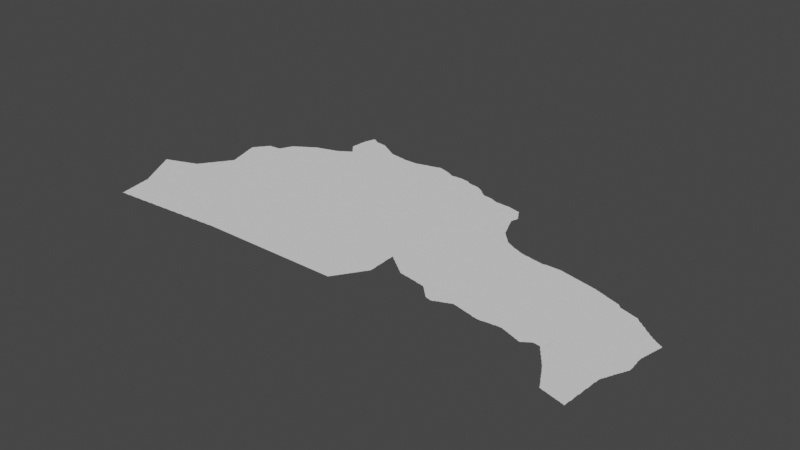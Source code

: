 # Source: tripoli.blend  (saved by Blender 3.3.6; exported with 4.5.12 LTS)
import bpy
from mathutils import Matrix  # noqa: F401  (used for matrix-valued properties, if any)

bpy.ops.wm.read_factory_settings(use_empty=True)
scene = bpy.context.scene
scene.name = 'Scene'

# ---- collections
col_collection = bpy.data.collections.new('Collection'); scene.collection.children.link(col_collection)

# ---- node groups
ng_auto_smooth = bpy.data.node_groups.new('Auto Smooth', 'GeometryNodeTree')
_s = ng_auto_smooth.interface.new_socket(name='Geometry', in_out='OUTPUT', socket_type='NodeSocketGeometry')
_s = ng_auto_smooth.interface.new_socket(name='Geometry', in_out='INPUT', socket_type='NodeSocketGeometry')
_s = ng_auto_smooth.interface.new_socket(name='Angle', in_out='INPUT', socket_type='NodeSocketFloat')
_s.subtype = 'ANGLE'
_s.min_value = 0.0
_s.max_value = 3.142
ng_auto_smooth.is_modifier = True
_N = ng_auto_smooth.nodes; _L = ng_auto_smooth.links
n0 = _N.new('NodeGroupOutput'); n0.name = 'Group Output'; n0.location = (480, -100)
n1 = _N.new('NodeGroupInput'); n1.name = 'Group Input'; n1.location = (-420, -300)
n2 = _N.new('NodeGroupInput'); n2.name = 'Group Input.001'; n2.location = (-60, -100)
n3 = _N.new('GeometryNodeSetShadeSmooth'); n3.name = 'Set Shade Smooth'; n3.location = (120, -100)
n3.domain = 'EDGE'
n4 = _N.new('GeometryNodeSetShadeSmooth'); n4.name = 'Set Shade Smooth.001'; n4.location = (300, -100)
n5 = _N.new('GeometryNodeInputMeshEdgeAngle'); n5.name = 'Edge Angle'; n5.location = (-420, -220)
n6 = _N.new('GeometryNodeInputEdgeSmooth'); n6.name = 'Is Edge Smooth'; n6.location = (-60, -160)
n7 = _N.new('GeometryNodeInputShadeSmooth'); n7.name = 'Is Face Smooth'; n7.location = (-240, -340)
n8 = _N.new('FunctionNodeBooleanMath'); n8.name = 'Boolean Math'; n8.location = (-60, -220)
n9 = _N.new('FunctionNodeCompare'); n9.name = 'Compare'; n9.location = (-240, -180)
n9.operation = 'LESS_EQUAL'
_L.new(n5.outputs[0], n9.inputs[0])
_L.new(n4.outputs[0], n0.inputs[0])
_L.new(n1.outputs[1], n9.inputs[1])
_L.new(n9.outputs[0], n8.inputs[0])
_L.new(n7.outputs[0], n8.inputs[1])
_L.new(n2.outputs[0], n3.inputs[0])
_L.new(n6.outputs[0], n3.inputs[1])
_L.new(n3.outputs[0], n4.inputs[0])
_L.new(n8.outputs[0], n3.inputs[2])
n0.is_active_output = True

# ---- world
world_world = bpy.data.worlds.new('World'); scene.world = world_world
world_world.use_nodes = True; world_world.node_tree.nodes.clear()
_N = world_world.node_tree.nodes; _L = world_world.node_tree.links
n0 = _N.new('ShaderNodeOutputWorld'); n0.name = 'World Output'; n0.location = (300, 300)
n1 = _N.new('ShaderNodeBackground'); n1.name = 'Background'; n1.location = (10, 300)
n1.inputs[0].default_value = (0.05088, 0.05088, 0.05088, 1.0)
_L.new(n1.outputs[0], n0.inputs[0])
n0.is_active_output = True
world_world.color = (0.05088, 0.05088, 0.05088)
world_world.use_sun_shadow = False
world_world.sun_shadow_jitter_overblur = 0.0

# ---- meshes
me_mesh = bpy.data.meshes.new('Mesh')
me_mesh.from_pydata([(9.436, 30.07, -7.068e-08), (9.457, 30.03, -6.638e-08), (9.452, 30.05, -8.591e-08), (9.45, 30.07, -9.854e-08), (9.478, 30.0, -8.038e-08), (9.473, 30.01, -8.472e-08), (9.47, 30.03, -9.848e-08), (9.499, 29.96, -7.658e-08), (9.494, 29.97, -8.238e-08), (9.49, 29.99, -9.597e-08), (10.12, 29.96, -9.823e-08), (9.519, 29.92, -4.217e-08), (9.515, 29.93, -8.496e-08), (9.51, 29.95, -9.786e-08), (9.54, 29.88, -3.329e-08), (9.536, 29.89, -7.581e-08), (9.531, 29.91, -9.017e-08), (9.557, 29.85, -7.058e-08), (9.551, 29.87, -9.232e-08), (9.577, 29.81, -6.516e-08), (9.572, 29.83, -8.684e-08), (9.57, 29.85, -9.712e-08), (9.598, 29.78, -5.771e-08), (9.593, 29.79, -8.533e-08), (9.59, 29.81, -9.642e-08), (9.399, 30.14, -4.412e-08), (9.394, 30.15, -8.147e-08), (9.392, 30.17, -7.824e-08), (9.42, 30.1, -4.162e-08), (9.416, 30.11, -7.753e-08), (9.411, 30.13, -9.223e-08), (9.411, 30.17, -9.122e-08), (9.431, 30.09, -9.145e-08), (9.42, 30.18, -5.947e-08), (9.433, 30.18, -6.992e-08), (9.451, 30.19, -8.664e-08), (9.47, 30.19, -9.51e-08), (9.476, 30.2, -4.528e-08), (9.492, 30.2, -7.88e-08), (9.511, 30.21, -9.229e-08), (9.53, 30.21, -9.435e-08), (9.534, 30.22, -6.084e-08), (9.551, 30.23, -8.362e-08), (9.571, 30.23, -9.122e-08), (9.58, 30.24, -3.329e-08), (9.593, 30.24, -7.646e-08), (9.86, 29.02, -4.578e-08), (9.856, 29.05, -9.011e-08), (9.854, 29.07, -9.636e-08), (9.852, 29.09, -8.983e-08), (9.851, 29.11, -9.241e-08), (9.879, 28.91, -7.65e-08), (9.875, 28.95, -9.101e-08), (9.871, 28.99, -9.073e-08), (9.87, 29.01, -9.614e-08), (9.893, 28.84, -4.162e-08), (9.897, 28.84, -4.162e-08), (9.893, 28.84, -7.491e-08), (9.893, 28.85, -8.99e-08), (9.897, 28.84, -9.179e-08), (9.89, 28.85, -4.162e-08), (9.89, 28.85, -7.054e-08), (9.892, 28.87, -9.605e-08), (9.891, 28.89, -9.241e-08), (9.89, 28.91, -9.926e-08), (9.91, 28.85, -9.364e-08), (9.799, 29.35, -5.261e-08), (9.796, 29.38, -7.996e-08), (9.793, 29.41, -8.952e-08), (9.791, 29.43, -9.357e-08), (9.82, 29.24, -4.578e-08), (9.816, 29.27, -7.39e-08), (9.814, 29.29, -9.539e-08), (9.812, 29.31, -8.983e-08), (9.811, 29.33, -9.241e-08), (9.81, 29.35, -9.926e-08), (9.839, 29.13, -7.013e-08), (9.831, 29.21, -9.073e-08), (9.83, 29.23, -9.614e-08), (9.85, 29.13, -9.926e-08), (9.835, 29.17, -8.75e-08), (9.619, 29.74, -5.527e-08), (9.614, 29.75, -8.15e-08), (9.64, 29.7, -4.162e-08), (9.635, 29.71, -7.542e-08), (9.631, 29.73, -9.317e-08), (9.66, 29.66, -3.329e-08), (9.656, 29.67, -7.38e-08), (9.651, 29.69, -9.775e-08), (9.677, 29.63, -7.01e-08), (9.672, 29.65, -8.906e-08), (9.698, 29.59, -6.409e-08), (9.693, 29.61, -8.536e-08), (9.69, 29.63, -9.917e-08), (9.718, 29.56, -5.868e-08), (9.714, 29.57, -8.424e-08), (9.71, 29.59, -9.664e-08), (9.739, 29.52, -4.412e-08), (9.734, 29.53, -8.147e-08), (9.73, 29.55, -9.419e-08), (9.76, 29.48, -4.162e-08), (9.756, 29.49, -7.753e-08), (9.751, 29.51, -9.223e-08), (9.776, 29.45, -7.068e-08), (9.771, 29.47, -9.062e-08), (9.84, 29.57, -9.988e-08), (9.79, 29.45, -9.798e-08), (9.61, 29.77, -9.492e-08), (9.611, 30.25, -9.056e-08), (9.63, 30.25, -9.815e-08), (9.636, 30.26, -4.528e-08), (9.652, 30.26, -7.88e-08), (9.671, 30.27, -8.872e-08), (9.69, 30.27, -9.435e-08), (9.694, 30.28, -6.084e-08), (9.711, 30.29, -8.362e-08), (9.731, 30.29, -9.208e-08), (9.74, 30.3, -3.329e-08), (9.753, 30.3, -9.407e-08), (9.771, 30.31, -9.074e-08), (9.79, 30.31, -9.864e-08), (9.796, 30.32, -4.528e-08), (9.811, 30.32, -7.955e-08), (9.831, 30.33, -9.66e-08), (9.85, 30.33, -9.848e-08), (9.853, 30.34, -5.993e-08), (9.871, 30.35, -8.967e-08), (9.891, 30.35, -9.136e-08), (9.9, 30.36, -3.329e-08), (9.912, 30.36, -7.729e-08), (9.93, 28.85, -9.944e-08), (9.95, 28.85, -9.731e-08), (9.97, 28.85, -9.174e-08), (9.99, 28.85, -9.156e-08), (10.01, 28.85, -9.156e-08), (10.03, 28.85, -8.876e-08), (10.05, 28.85, -8.99e-08), (10.07, 28.86, -8.606e-08), (10.09, 28.86, -8.74e-08), (10.11, 28.86, -8.164e-08), (10.13, 28.86, -8.324e-08), (10.15, 28.86, -7.305e-08), (10.17, 28.86, -7.491e-08), (10.19, 28.86, -6.851e-08), (10.21, 28.86, -4.994e-08), (10.22, 28.86, -4.162e-08), (10.23, 28.87, -9.458e-08), (9.931, 30.37, -9.09e-08), (9.95, 30.37, -9.732e-08), (9.954, 30.39, -8.192e-08), (9.959, 30.4, -4.217e-08), (9.972, 30.41, -8.92e-08), (9.977, 30.42, -6.354e-08), (9.99, 30.43, -9.5e-08), (9.995, 30.45, -7.491e-08), (10.01, 30.45, -9.788e-08), (10.01, 30.47, -8.505e-08), (10.02, 30.48, -5.327e-08), (10.03, 30.49, -9.196e-08), (10.04, 30.51, -6.973e-08), (10.05, 30.51, -9.681e-08), (10.06, 30.54, -4.162e-08), (10.05, 30.53, -8.188e-08), (10.07, 30.55, -8.791e-08), (10.08, 30.56, -6.193e-08), (10.09, 30.57, -9.81e-08), (10.1, 30.59, -7.299e-08), (10.11, 30.59, -9.98e-08), (10.11, 30.61, -8.309e-08), (10.12, 30.62, -8.936e-08), (10.13, 30.63, -8.733e-08), (10.14, 30.65, -6.95e-08), (10.15, 30.65, -9.677e-08), (10.15, 30.67, -7.814e-08), (10.16, 30.68, -6.121e-08), (10.17, 30.69, -8.67e-08), (10.18, 30.7, -7.594e-08), (10.19, 30.71, -9.317e-08), (10.2, 30.73, -7.412e-08), (10.21, 30.73, -9.574e-08), (10.21, 30.75, -8.229e-08), (10.22, 30.76, -4.412e-08), (10.23, 30.77, -8.798e-08), (10.24, 30.79, -6.516e-08), (10.18, 31.35, -6.207e-08), (10.2, 31.28, -4.578e-08), (10.2, 31.29, -7.401e-08), (10.19, 31.31, -8.738e-08), (10.19, 31.33, -9.701e-08), (10.19, 31.35, -9.823e-08), (10.22, 31.21, -6.144e-08), (10.22, 31.23, -8.091e-08), (10.21, 31.25, -9.277e-08), (10.21, 31.27, -9.518e-08), (10.24, 31.14, -4.162e-08), (10.24, 31.16, -8.227e-08), (10.23, 31.19, -9.907e-08), (10.23, 31.21, -9.762e-08), (10.16, 31.42, -4.606e-08), (10.16, 31.43, -9.359e-08), (10.15, 31.47, -9.148e-08), (10.15, 31.49, -8.346e-08), (10.16, 31.5, -4.217e-08), (10.17, 31.37, -8.435e-08), (10.17, 31.39, -8.983e-08), (10.17, 31.41, -9.562e-08), (10.17, 31.51, -9.246e-08), (10.18, 31.52, -6.126e-08), (10.2, 31.55, -7.166e-08), (10.19, 31.53, -9.859e-08), (10.21, 31.55, -9.496e-08), (10.21, 31.57, -7.749e-08), (10.22, 31.58, -6.051e-08), (10.23, 31.59, -8.437e-08), (10.24, 31.6, -5.527e-08), (10.25, 28.87, -9.364e-08), (10.27, 28.87, -9.202e-08), (10.29, 28.87, -9.275e-08), (10.31, 28.87, -9.7e-08), (10.33, 28.87, -9.288e-08), (10.38, 28.87, -9.138e-08), (10.42, 28.88, -8.572e-08), (10.45, 28.88, -8.506e-08), (10.55, 28.89, -9.951e-08), (10.51, 28.88, -7.191e-08), (10.53, 28.88, -4.994e-08), (10.54, 28.88, -4.578e-08), (10.57, 28.89, -9.43e-08), (10.65, 28.89, -9.351e-08), (10.67, 28.89, -9.309e-08), (10.69, 28.89, -9.793e-08), (10.71, 28.89, -9.155e-08), (10.73, 28.9, -9.78e-08), (10.75, 28.9, -8.416e-08), (10.77, 28.9, -8.774e-08), (10.79, 28.9, -7.816e-08), (10.81, 28.9, -7.491e-08), (10.83, 28.9, -6.73e-08), (10.85, 28.9, -8.893e-08), (10.87, 28.9, -4.717e-08), (10.87, 28.91, -9.771e-08), (10.91, 28.91, -9.3e-08), (10.93, 28.91, -9.275e-08), (10.95, 28.91, -9.144e-08), (10.97, 28.91, -9.702e-08), (10.99, 28.91, -9.318e-08), (11.01, 28.91, -8.99e-08), (11.03, 28.91, -9.18e-08), (11.05, 28.92, -9.814e-08), (11.07, 28.92, -8.949e-08), (11.09, 28.92, -8.324e-08), (11.11, 28.92, -8.005e-08), (11.13, 28.92, -9.176e-08), (11.15, 28.92, -6.948e-08), (11.17, 28.92, -6.261e-08), (11.19, 28.92, -4.786e-08), (11.19, 28.93, -9.783e-08), (11.23, 28.93, -9.276e-08), (11.25, 28.93, -9.275e-08), (11.27, 28.93, -9.174e-08), (11.29, 28.93, -9.156e-08), (11.31, 28.93, -9.038e-08), (11.33, 28.93, -8.99e-08), (11.35, 28.93, -9.336e-08), (11.37, 28.94, -8.606e-08), (11.39, 28.94, -9.02e-08), (11.41, 28.94, -8.87e-08), (11.43, 28.94, -8.324e-08), (11.45, 28.94, -8.248e-08), (11.47, 28.94, -7.491e-08), (11.49, 28.94, -6.646e-08), (11.52, 28.94, -4.46e-08), (11.53, 28.95, -9.627e-08), (11.55, 28.95, -9.364e-08), (11.57, 28.95, -9.739e-08), (11.59, 28.95, -9.275e-08), (11.61, 28.95, -9.076e-08), (11.63, 28.95, -9.374e-08), (11.65, 28.95, -9.282e-08), (11.67, 28.95, -9.514e-08), (11.72, 28.96, -8.572e-08), (11.76, 28.96, -9.137e-08), (11.79, 28.96, -6.717e-08), (11.83, 28.96, -4.994e-08), (11.84, 28.96, -6.138e-08), (11.85, 28.97, -9.773e-08), (11.87, 28.97, -9.814e-08), (11.95, 28.97, -9.186e-08), (13.89, 29.35, -9.988e-08), (13.23, 28.97, -9.305e-08), (13.25, 28.97, -9.032e-08), (13.87, 30.46, -8.603e-08), (14.31, 28.97, -9.004e-08), (14.33, 28.97, -8.138e-08), (14.33, 28.99, -9.926e-08), (14.37, 29.05, -9.884e-08), (14.34, 28.99, -7.311e-08), (14.35, 29.01, -9.306e-08), (14.36, 29.02, -5.28e-08), (14.37, 29.03, -8.472e-08), (14.41, 29.11, -1.002e-07), (14.38, 29.05, -7.311e-08), (14.39, 29.07, -9.306e-08), (14.4, 29.08, -5.28e-08), (14.41, 29.09, -8.472e-08), (14.42, 29.11, -8.466e-08), (14.43, 29.13, -9.306e-08), (14.45, 29.17, -9.527e-08), (14.44, 29.14, -5.28e-08), (14.45, 29.15, -8.472e-08), (14.49, 29.21, -9.446e-08), (14.46, 29.17, -7.166e-08), (14.47, 29.19, -9.21e-08), (14.49, 29.23, -9.743e-08), (14.48, 29.2, -5.527e-08), (14.51, 29.25, -9.173e-08), (14.5, 29.23, -7.166e-08), (14.53, 29.29, -9.743e-08), (14.52, 29.26, -7.29e-08), (14.53, 29.27, -8.269e-08), (14.54, 29.29, -7.166e-08), (14.55, 29.31, -9.21e-08), (14.56, 29.32, -5.527e-08), (14.57, 29.33, -8.269e-08), (14.57, 29.35, -9.848e-08), (14.58, 29.35, -6.869e-08), (14.59, 29.37, -9.182e-08), (14.6, 29.38, -6.735e-08), (14.61, 29.39, -8.282e-08), (14.61, 29.41, -9.76e-08), (14.62, 29.41, -6.869e-08), (14.63, 29.43, -9.182e-08), (14.64, 29.44, -4.412e-08), (14.65, 29.47, -9.684e-08), (14.67, 29.49, -9.528e-08), (14.65, 29.81, -9.698e-08), (14.65, 29.45, -8.282e-08), (14.67, 29.57, -9.325e-08), (14.67, 29.59, -9.309e-08), (14.66, 29.67, -9.034e-08), (14.66, 29.47, -6.869e-08), (14.67, 29.51, -9.058e-08), (14.67, 29.55, -9.284e-08), (14.66, 29.63, -8.634e-08), (14.66, 29.65, -8.563e-08), (14.66, 29.71, -8.076e-08), (14.66, 29.73, -7.491e-08), (14.66, 29.75, -7.321e-08), (14.65, 29.93, -9.884e-08), (14.65, 29.89, -9.749e-08), (14.65, 29.95, -9.638e-08), (14.66, 29.79, -6.7e-08), (14.65, 29.86, -9.299e-08), (14.65, 29.91, -9.275e-08), (14.65, 29.97, -9.038e-08), (14.65, 29.99, -9.328e-08), (14.66, 29.81, -4.786e-08), (14.67, 29.98, -7.299e-08), (14.67, 29.99, -9.987e-08), (14.7, 29.96, -8.131e-08), (14.69, 29.97, -9.853e-08), (14.72, 29.94, -4.217e-08), (14.71, 29.95, -8.959e-08), (14.96, 29.76, -4.162e-08), (14.97, 29.75, -8.043e-08), (14.99, 29.74, -7.295e-08), (14.99, 29.75, -9.76e-08), (15.02, 29.72, -5.868e-08), (15.01, 29.73, -9.329e-08), (15.03, 29.71, -8.935e-08), (14.73, 29.93, -8.229e-08), (14.75, 29.92, -7.192e-08), (14.75, 29.93, -9.782e-08), (14.78, 29.9, -7.977e-08), (14.77, 29.91, -9.583e-08), (14.8, 29.88, -4.217e-08), (14.79, 29.89, -9.097e-08), (14.81, 29.87, -8.141e-08), (14.83, 29.86, -7.283e-08), (14.83, 29.87, -9.814e-08), (14.86, 29.84, -6.023e-08), (14.85, 29.85, -9.437e-08), (14.88, 29.82, -6.974e-08), (14.87, 29.83, -8.92e-08), (14.89, 29.81, -8.043e-08), (14.91, 29.8, -7.295e-08), (14.91, 29.81, -9.864e-08), (14.94, 29.78, -6.326e-08), (14.93, 29.79, -9.67e-08), (14.95, 29.77, -8.167e-08), (15.41, 30.32, -9.949e-08), (15.05, 29.7, -7.14e-08), (15.1, 29.69, -9.528e-08), (15.14, 29.68, -3.329e-08), (15.13, 29.69, -9.269e-08), (15.15, 29.68, -7.216e-08), (15.18, 29.68, -8.793e-08), (15.23, 29.67, -9.192e-08), (15.26, 29.66, -6.913e-08), (15.25, 29.67, -9.614e-08), (15.29, 29.66, -7.884e-08), (15.35, 29.65, -9.42e-08), (15.37, 29.64, -7.364e-08), (15.37, 29.65, -9.961e-08), (15.44, 29.63, -9.186e-08), (15.48, 29.62, -6.392e-08), (15.47, 29.63, -9.369e-08), (15.51, 29.62, -9.398e-08), (15.54, 29.6, -4.217e-08), (15.53, 29.61, -9.688e-08), (15.56, 29.58, -4.217e-08), (15.55, 29.59, -8.602e-08), (15.58, 29.56, -5.327e-08), (15.57, 29.57, -8.835e-08), (15.6, 29.54, -5.327e-08), (15.59, 29.55, -8.99e-08), (15.62, 29.52, -8.096e-08), (15.61, 29.53, -8.928e-08), (15.64, 29.5, -6.126e-08), (15.63, 29.51, -9.185e-08), (15.66, 29.48, -6.126e-08), (15.65, 29.49, -9.201e-08), (15.68, 29.46, -6.703e-08), (15.67, 29.47, -9.651e-08), (15.7, 29.44, -6.703e-08), (15.72, 29.42, -6.597e-08), (15.71, 29.43, -9.205e-08), (15.73, 29.41, -9.119e-08), (15.75, 29.4, -5.76e-08), (15.75, 29.41, -9.983e-08), (15.78, 29.4, -9.442e-08), (15.81, 29.39, -9.089e-08), (15.83, 29.38, -4.62e-08), (15.83, 29.39, -9.77e-08), (15.84, 29.38, -4.439e-08), (15.85, 29.39, -9.319e-08), (15.87, 29.39, -8.407e-08), (15.88, 29.4, -9.474e-08), (15.89, 29.41, -9.603e-08), (15.91, 29.41, -8.751e-08), (15.93, 29.42, -6.904e-08), (15.93, 29.43, -9.926e-08), (15.95, 29.43, -8.953e-08), (15.97, 29.44, -7.955e-08), (15.98, 29.44, -8.886e-08), (15.69, 29.45, -9.399e-08), (15.99, 29.45, -9.914e-08), (16.01, 29.45, -8.45e-08), (16.03, 29.46, -7.695e-08), (16.03, 29.47, -9.493e-08), (16.05, 29.47, -8.777e-08), (16.07, 29.48, -7.142e-08), (16.08, 29.48, -5.992e-08), (16.09, 29.49, -8.99e-08), (16.11, 29.5, -8.025e-08), (16.12, 29.5, -7.172e-08), (16.14, 29.5, -4.162e-08), (16.12, 29.51, -9.728e-08), (16.14, 29.51, -9.216e-08), (16.15, 29.5, -7.852e-08), (16.21, 29.49, -9.966e-08), (16.23, 29.48, -5.69e-08), (16.23, 29.49, -9.926e-08), (16.25, 29.48, -8.772e-08), (16.29, 29.47, -9.364e-08), (16.31, 29.46, -4.661e-08), (16.31, 29.47, -9.053e-08), (16.4, 29.44, -6.011e-08), (16.43, 29.44, -8.849e-08), (16.47, 29.43, -9.421e-08), (16.49, 29.42, -5.76e-08), (16.49, 29.43, -9.779e-08), (16.52, 29.41, -9.066e-08), (16.55, 29.41, -9.128e-08), (16.58, 29.4, -4.578e-08), (16.57, 29.41, -9.978e-08), (16.59, 29.4, -8.106e-08), (16.61, 29.4, -8.279e-08), (16.63, 29.4, -9.595e-08), (16.33, 29.46, -8.412e-08), (16.37, 29.45, -9.3e-08), (16.39, 29.45, -9.349e-08), (16.67, 29.4, -7.832e-08), (16.68, 29.4, -4.162e-08), (16.69, 29.41, -9.58e-08), (16.72, 29.41, -9.158e-08), (16.79, 29.42, -8.935e-08), (16.83, 29.42, -7.482e-08), (16.85, 29.42, -6.37e-08), (16.86, 29.42, -4.439e-08), (16.87, 29.43, -9.624e-08), (16.89, 29.43, -9.337e-08), (16.95, 29.43, -9.33e-08), (16.97, 29.43, -8.942e-08), (17.0, 29.42, -6.388e-08), (16.99, 29.43, -9.043e-08), (17.03, 29.41, -8.894e-08), (17.05, 29.41, -9.716e-08), (17.05, 29.4, -5.845e-08), (17.07, 29.4, -8.152e-08), (17.09, 29.39, -9.255e-08), (17.11, 29.38, -5.845e-08), (17.11, 29.39, -9.974e-08), (17.13, 29.38, -8.209e-08), (17.15, 29.37, -9.489e-08), (17.17, 29.36, -8.318e-08), (17.17, 29.37, -9.848e-08), (17.21, 29.35, -8.953e-08), (17.23, 29.34, -8.787e-08), (17.23, 29.35, -9.753e-08), (17.25, 29.33, -8.407e-08), (17.27, 29.33, -9.089e-08), (16.99, 31.15, -1.002e-07), (17.29, 29.32, -6.459e-08), (17.29, 29.33, -9.926e-08), (17.31, 29.31, -8.875e-08), (17.33, 29.31, -9.089e-08), (17.35, 29.31, -9.008e-08), (17.36, 29.32, -5.28e-08), (17.37, 29.33, -9.306e-08), (17.39, 29.34, -7.311e-08), (17.39, 29.35, -9.926e-08), (17.41, 29.35, -8.505e-08), (17.42, 29.36, -5.868e-08), (17.43, 29.37, -9.41e-08), (17.45, 29.38, -7.399e-08), (17.45, 29.39, -9.926e-08), (17.47, 29.39, -8.566e-08), (17.5, 29.4, -4.757e-08), (17.48, 29.4, -6.511e-08), (17.49, 29.4, -8.539e-08), (17.5, 29.4, -9.938e-08), (17.53, 29.4, -9.16e-08), (17.57, 29.39, -9.185e-08), (17.6, 29.38, -5.527e-08), (17.59, 29.39, -9.189e-08), (17.8, 29.11, -7.299e-08), (17.82, 29.08, -4.412e-08), (17.81, 29.09, -7.805e-08), (17.81, 29.11, -9.946e-08), (17.84, 29.06, -6.633e-08), (17.83, 29.07, -9.151e-08), (17.85, 29.03, -7.658e-08), (17.85, 29.05, -9.253e-08), (17.88, 28.99, -6.409e-08), (17.87, 29.01, -8.566e-08), (17.87, 29.03, -9.926e-08), (17.9, 28.96, -5.438e-08), (17.89, 28.97, -9.648e-08), (17.89, 28.99, -9.677e-08), (17.92, 28.92, -4.162e-08), (17.92, 28.93, -7.537e-08), (17.91, 28.95, -9.404e-08), (17.62, 29.35, -6.748e-08), (17.61, 29.37, -8.807e-08), (17.63, 29.33, -7.679e-08), (17.63, 29.35, -9.566e-08), (17.66, 29.3, -5.28e-08), (17.65, 29.31, -8.557e-08), (17.68, 29.27, -6.973e-08), (17.67, 29.29, -9.294e-08), (17.7, 29.24, -6.629e-08), (17.69, 29.25, -8.652e-08), (17.69, 29.27, -9.813e-08), (17.72, 29.22, -7.893e-08), (17.71, 29.23, -8.67e-08), (17.74, 29.19, -7.295e-08), (17.73, 29.21, -9.066e-08), (17.76, 29.16, -4.217e-08), (17.75, 29.17, -8.238e-08), (17.75, 29.19, -9.983e-08), (17.78, 29.14, -6.023e-08), (17.77, 29.15, -8.564e-08), (17.79, 29.13, -9.5e-08), (18.0, 28.78, -4.162e-08), (17.99, 28.79, -7.855e-08), (18.02, 28.75, -7.311e-08), (18.01, 28.77, -9.11e-08), (18.04, 28.71, -6.748e-08), (18.03, 28.73, -8.761e-08), (18.03, 28.75, -9.766e-08), (18.06, 28.68, -5.771e-08), (18.05, 28.69, -8.301e-08), (18.05, 28.71, -9.842e-08), (18.08, 28.64, -4.412e-08), (18.07, 28.65, -8.147e-08), (18.07, 28.67, -9.538e-08), (18.09, 28.63, -9.231e-08), (18.12, 28.62, -4.578e-08), (18.11, 28.63, -9.456e-08), (18.41, 28.76, -9.988e-08), (18.13, 28.62, -8.358e-08), (18.17, 28.61, -9.565e-08), (18.2, 28.6, -4.606e-08), (18.19, 28.61, -9.59e-08), (18.21, 28.6, -7.884e-08), (17.94, 28.89, -7.068e-08), (17.93, 28.91, -8.881e-08), (17.96, 28.85, -6.249e-08), (17.95, 28.87, -8.485e-08), (17.95, 28.89, -9.926e-08), (17.98, 28.82, -5.28e-08), (17.97, 28.83, -8.149e-08), (17.97, 28.85, -9.529e-08), (18.01, 28.99, -9.988e-08), (17.99, 28.81, -9.245e-08), (18.14, 30.55, -7.491e-08), (18.25, 28.59, -9.373e-08), (18.27, 28.58, -5.327e-08), (18.27, 28.59, -9.938e-08), (18.29, 28.58, -9.048e-08), (18.33, 28.57, -9.9e-08), (18.35, 28.56, -5.76e-08), (18.35, 28.57, -9.328e-08), (18.37, 28.56, -8.938e-08), (18.41, 28.55, -9.104e-08), (18.43, 28.54, -6.144e-08), (18.43, 28.55, -9.848e-08), (18.45, 28.54, -8.822e-08), (18.51, 28.81, -9.796e-08), (18.49, 28.53, -9.134e-08), (18.5, 28.55, -8.548e-08), (18.51, 28.65, -9.209e-08), (18.51, 28.69, -9.599e-08), (18.5, 28.52, -3.329e-08), (18.5, 28.52, -5.993e-08), (18.5, 28.52, -6.744e-08), (18.5, 28.53, -7.991e-08), (18.5, 28.57, -8.324e-08), (18.5, 28.59, -8.324e-08), (18.5, 28.61, -8.563e-08), (18.5, 28.63, -8.74e-08), (18.51, 28.67, -8.99e-08), (18.51, 28.77, -9.223e-08), (18.51, 28.79, -9.364e-08), (18.52, 28.89, -9.57e-08), (18.53, 29.06, -9.773e-08), (18.52, 28.93, -9.441e-08), (18.52, 28.87, -8.206e-08), (18.52, 28.82, -4.497e-08), (18.52, 28.85, -4.92e-08), (18.52, 28.91, -8.088e-08), (18.52, 28.95, -8.468e-08), (18.52, 28.97, -8.74e-08), (18.53, 28.99, -8.837e-08), (18.53, 29.09, -9.275e-08), (18.53, 29.11, -9.202e-08), (17.53, 30.62, -9.988e-08), (18.54, 29.19, -8.313e-08), (18.55, 29.27, -9.715e-08), (18.53, 29.13, -9.364e-08), (18.53, 29.15, -9.38e-08), (18.54, 29.21, -7.883e-08), (18.54, 29.16, -3.329e-08), (18.54, 29.23, -7.305e-08), (18.55, 29.25, -8.424e-08), (18.57, 29.31, -9.338e-08), (18.54, 30.12, -9.988e-08), (18.57, 30.49, -9.866e-08), (18.27, 30.71, -9.522e-08), (18.31, 30.69, -8.876e-08), (18.29, 30.69, -9.926e-08), (18.29, 30.7, -7.491e-08), (18.33, 30.67, -8.838e-08), (18.32, 30.68, -4.217e-08), (18.37, 30.63, -9.771e-08), (18.35, 30.65, -8.993e-08), (18.34, 30.66, -6.126e-08), (18.37, 30.64, -7.025e-08), (18.4, 30.62, -6.574e-08), (18.39, 30.63, -7.814e-08), (18.41, 30.61, -8.259e-08), (18.43, 30.59, -9.083e-08), (18.42, 30.6, -5.327e-08), (18.45, 30.57, -9.508e-08), (18.44, 30.58, -6.873e-08), (18.47, 30.55, -9.926e-08), (18.47, 30.56, -7.299e-08), (18.5, 30.54, -7.016e-08), (18.49, 30.55, -8.141e-08), (18.55, 30.49, -9.59e-08), (18.53, 30.51, -9.341e-08), (18.51, 30.53, -8.791e-08), (18.52, 30.52, -6.326e-08), (18.55, 30.5, -7.132e-08), (18.56, 29.28, -5.375e-08), (18.57, 29.29, -8.25e-08), (18.59, 29.33, -8.383e-08), (18.58, 29.32, -4.412e-08), (18.59, 29.35, -9.234e-08), (18.6, 29.37, -8.176e-08), (18.6, 29.36, -4.162e-08), (18.61, 29.39, -9.007e-08), (18.63, 29.43, -9.233e-08), (18.62, 29.41, -7.38e-08), (18.63, 29.45, -9.926e-08), (18.64, 29.45, -8.717e-08), (18.65, 29.47, -8.711e-08), (18.65, 29.49, -9.848e-08), (18.67, 29.51, -9.211e-08), (18.66, 29.49, -6.638e-08), (18.67, 29.53, -9.681e-08), (18.68, 29.53, -6.409e-08), (18.69, 29.55, -8.462e-08), (18.69, 29.57, -9.597e-08), (18.7, 29.58, -9.094e-08), (18.71, 29.59, -8.407e-08), (18.71, 29.61, -9.981e-08), (18.73, 29.63, -8.442e-08), (18.72, 29.62, -5.438e-08), (18.73, 29.65, -9.023e-08), (18.73, 29.67, -9.241e-08), (18.73, 29.73, -8.825e-08), (18.72, 29.77, -8.366e-08), (18.72, 30.01, -9.456e-08), (18.72, 29.99, -8.551e-08), (18.72, 29.83, -6.678e-08), (18.71, 29.85, -9.287e-08), (18.71, 29.89, -9.144e-08), (18.71, 29.93, -8.931e-08), (18.71, 29.97, -9.446e-08), (18.73, 30.05, -9.394e-08), (18.72, 29.8, -7.285e-08), (18.72, 29.84, -3.329e-08), (18.72, 29.98, -4.162e-08), (18.73, 30.07, -9.36e-08), (18.74, 30.08, -4.162e-08), (18.71, 30.39, -9.4e-08), (18.74, 30.09, -7.336e-08), (18.75, 30.17, -9.339e-08), (18.75, 30.37, -9.68e-08), (18.73, 30.39, -8.462e-08), (18.74, 30.11, -8.089e-08), (18.75, 30.14, -9.073e-08), (18.74, 30.38, -5.28e-08), (18.76, 30.18, -3.597e-08), (18.76, 30.21, -7.937e-08), (18.77, 30.23, -8.756e-08), (18.77, 30.25, -8.983e-08), (18.77, 30.27, -8.443e-08), (18.79, 30.35, -9.074e-08), (18.77, 30.37, -7.787e-08), (18.78, 30.28, -8.772e-08), (18.78, 30.31, -7.937e-08), (18.79, 30.33, -8.721e-08), (18.78, 30.36, -4.162e-08), (18.59, 30.47, -8.299e-08), (18.61, 30.45, -9.508e-08), (18.6, 30.46, -5.771e-08), (18.65, 30.43, -9.152e-08), (18.63, 30.45, -8.147e-08), (18.64, 30.44, -4.412e-08), (18.67, 30.41, -9.926e-08), (18.67, 30.42, -7.418e-08), (18.69, 30.41, -8.761e-08), (18.71, 30.4, -6.748e-08), (15.04, 29.7, -3.473e-08), (17.49, 29.4, 3.329e-08), (17.64, 29.32, 3.329e-08), (18.62, 29.4, -2.689e-08), (18.58, 30.48, 3.329e-08), (10.25, 30.79, -9.587e-08), (10.26, 30.82, -3.329e-08), (10.25, 30.81, -9.182e-08), (10.27, 30.83, -8.869e-08), (10.28, 30.84, -5.868e-08), (10.28, 31.0, -6.439e-08), (10.28, 31.01, -7.952e-08), (10.29, 30.85, -8.919e-08), (10.3, 30.87, -7.166e-08), (10.3, 30.94, -4.606e-08), (10.3, 30.95, -7.852e-08), (10.29, 30.99, -9.422e-08), (10.31, 30.87, -9.76e-08), (10.31, 30.89, -3.329e-08), (10.31, 30.9, -4.162e-08), (10.31, 30.89, -7.741e-08), (10.31, 30.9, -8.894e-08), (10.31, 30.88, -6.511e-08), (10.31, 30.91, -9.412e-08), (10.31, 30.93, -9.603e-08), (12.93, 31.74, -9.949e-08), (10.26, 31.07, -5.327e-08), (10.26, 31.09, -8.501e-08), (10.25, 31.11, -8.751e-08), (10.25, 31.13, -9.349e-08), (10.27, 31.05, -8.934e-08), (10.27, 31.07, -9.77e-08), (10.34, 31.43, -9.988e-08), (10.64, 31.66, -9.988e-08), (10.25, 31.61, -9.067e-08), (10.26, 31.62, -7.915e-08), (10.27, 31.63, -9.492e-08), (10.28, 31.65, -7.283e-08), (10.29, 31.65, -9.76e-08), (10.29, 31.67, -7.991e-08), (10.3, 31.68, -7.666e-08), (10.31, 31.69, -8.587e-08), (10.32, 31.7, -5.327e-08), (10.33, 31.71, -9.099e-08), (10.34, 31.72, -6.873e-08), (10.35, 31.73, -9.221e-08), (10.37, 31.73, -9.215e-08), (10.39, 31.73, -9.364e-08), (10.43, 31.73, -9.804e-08), (10.43, 31.74, -4.756e-08), (10.45, 31.74, -8.589e-08), (10.48, 31.74, -6.795e-08), (10.51, 31.74, -7.305e-08), (10.53, 31.74, -8.324e-08), (10.55, 31.75, -9.064e-08), (10.56, 31.76, -3.329e-08), (10.57, 31.77, -9.002e-08), (10.58, 31.79, -7.753e-08), (10.58, 31.8, -4.162e-08), (10.59, 31.81, -9.11e-08), (10.6, 31.83, -8.152e-08), (10.6, 31.84, -4.412e-08), (10.61, 31.85, -9.261e-08), (10.61, 31.87, -8.2e-08), (10.62, 31.88, -7.302e-08), (10.63, 31.89, -9.419e-08), (10.63, 31.91, -8.49e-08), (10.64, 31.92, -5.771e-08), (10.65, 31.95, -8.498e-08), (10.66, 31.96, -6.538e-08), (10.65, 31.93, -9.794e-08), (10.67, 31.97, -9.418e-08), (10.68, 31.98, -6.74e-08), (10.69, 31.99, -8.282e-08), (10.71, 31.99, -9.868e-08), (10.73, 32.01, -8.478e-08), (10.77, 32.03, -9.951e-08), (10.94, 32.01, -9.988e-08), (10.71, 32.0, -6.835e-08), (10.74, 32.02, -4.217e-08), (10.75, 32.03, -8.092e-08), (10.77, 32.04, -6.516e-08), (10.79, 32.05, -8.848e-08), (10.8, 32.06, -3.329e-08), (10.81, 32.07, -7.855e-08), (10.83, 32.07, -8.98e-08), (10.84, 32.08, -6.538e-08), (10.85, 32.09, -8.643e-08), (10.86, 32.1, -6.032e-08), (10.87, 32.1, -8.691e-08), (10.89, 32.11, -9.41e-08), (10.9, 32.12, -5.868e-08), (10.91, 32.13, -8.837e-08), (10.93, 32.13, -9.926e-08), (10.93, 32.14, -7.311e-08), (10.95, 32.15, -9.696e-08), (10.96, 32.16, -5.28e-08), (10.97, 32.17, -8.401e-08), (10.99, 32.17, -9.965e-08), (10.99, 32.18, -7.166e-08), (11.01, 32.19, -9.4e-08), (11.02, 32.2, -4.412e-08), (11.03, 32.21, -8.582e-08), (11.05, 32.21, -9.629e-08), (11.06, 32.22, -3.329e-08), (11.08, 32.22, -8.244e-08), (11.13, 32.23, -9.653e-08), (11.11, 32.23, -9.056e-08), (11.13, 32.24, -5.76e-08), (11.15, 32.24, -8.025e-08), (11.17, 32.25, -8.92e-08), (11.19, 32.25, -9.517e-08), (11.2, 32.26, -4.578e-08), (11.21, 32.26, -9.11e-08), (11.25, 32.27, -9.263e-08), (11.26, 32.28, -7.311e-08), (11.31, 32.29, -9.102e-08), (11.33, 32.29, -9.738e-08), (11.33, 32.3, -6.689e-08), (11.37, 32.31, -9.952e-08), (11.39, 32.31, -8.457e-08), (11.4, 32.32, -4.439e-08), (11.41, 32.33, -7.787e-08), (11.43, 32.33, -9.5e-08), (11.44, 32.34, -7.709e-08), (11.45, 32.35, -8.595e-08), (11.47, 32.35, -9.926e-08), (11.47, 32.36, -7.517e-08), (11.49, 32.37, -8.876e-08), (11.5, 32.38, -5.28e-08), (11.5, 32.64, -6.126e-08), (11.51, 32.39, -8.401e-08), (11.52, 32.61, -6.796e-08), (11.51, 32.63, -9.317e-08), (11.49, 32.65, -8.559e-08), (11.49, 32.68, -9.095e-08), (11.49, 32.71, -9.282e-08), (11.49, 32.73, -8.99e-08), (11.5, 32.77, -9.574e-08), (11.5, 32.79, -8.817e-08), (11.5, 32.81, -8.088e-08), (11.5, 32.83, -7.491e-08), (11.5, 32.85, -7.47e-08), (11.5, 32.87, -4.994e-08), (11.5, 32.89, -4.717e-08), (11.5, 32.75, -9.213e-08), (11.51, 32.91, -9.838e-08), (11.51, 32.93, -9.241e-08), (11.51, 32.95, -7.855e-08), (11.52, 32.99, -5.327e-08), (11.53, 32.39, -9.743e-08), (11.53, 32.4, -7.025e-08), (11.54, 32.59, -7.391e-08), (11.53, 32.61, -9.749e-08), (11.55, 32.41, -9.182e-08), (11.56, 32.42, -4.412e-08), (11.55, 32.57, -7.766e-08), (11.55, 32.59, -9.779e-08), (11.57, 32.43, -8.51e-08), (11.58, 32.54, -4.162e-08), (11.57, 32.55, -8.094e-08), (11.57, 32.57, -9.679e-08), (11.59, 32.43, -9.681e-08), (11.6, 32.52, -7.612e-08), (11.59, 32.53, -9.366e-08), (11.59, 32.44, -8.076e-08), (11.61, 32.45, -8.94e-08), (11.62, 32.46, -4.162e-08), (11.62, 32.5, -8.039e-08), (11.61, 32.51, -9.755e-08), (11.63, 32.47, -3.329e-08), (11.63, 32.47, -3.329e-08), (11.64, 32.47, -5.993e-08), (11.64, 32.47, -7.238e-08), (11.95, 32.58, -9.988e-08), (11.63, 32.48, -6.326e-08), (11.63, 32.46, -6.629e-08), (11.63, 32.48, -3.329e-08), (11.64, 32.46, -9.427e-08), (11.63, 32.49, -9.294e-08), (11.51, 32.89, -9.975e-08), (11.64, 33.02, -9.988e-08), (11.85, 33.05, -9.981e-08), (11.53, 32.99, -9.733e-08), (11.53, 33.01, -8.512e-08), (11.54, 33.06, -6.266e-08), (11.55, 33.07, -9.164e-08), (11.56, 33.11, -8.42e-08), (11.56, 33.12, -5.375e-08), (11.57, 33.13, -9.692e-08), (11.57, 33.15, -8.074e-08), (11.59, 33.13, -9.848e-08), (11.59, 33.14, -7.025e-08), (11.61, 33.13, -8.437e-08), (11.63, 33.11, -9.41e-08), (11.62, 33.12, -5.28e-08), (11.65, 33.1, -7.551e-08), (11.69, 33.07, -9.716e-08), (11.67, 33.09, -8.781e-08), (11.66, 33.1, -3.329e-08), (11.69, 33.08, -6.16e-08), (11.71, 33.07, -8.945e-08), (11.83, 33.05, -9.965e-08), (11.8, 33.06, -8.21e-08), (11.83, 33.06, -7.199e-08), (11.99, 32.99, -9.694e-08), (12.05, 32.95, -9.83e-08), (12.03, 32.97, -8.494e-08), (12.09, 32.93, -9.256e-08), (12.07, 32.95, -8.238e-08), (12.08, 32.94, -5.527e-08), (12.12, 32.92, -6.571e-08), (12.11, 32.92, -7.551e-08), (12.15, 32.89, -9.698e-08), (12.13, 32.91, -8.826e-08), (12.15, 32.9, -6.835e-08), (11.91, 33.03, -9.868e-08), (11.89, 33.05, -9.169e-08), (11.91, 33.04, -7.01e-08), (11.93, 33.03, -8.26e-08), (11.95, 33.01, -9.342e-08), (11.94, 33.02, -5.771e-08), (11.97, 33.01, -8.092e-08), (12.01, 32.97, -9.756e-08), (11.98, 33.0, -4.217e-08), (12.01, 32.98, -7.195e-08), (12.05, 32.96, -6.249e-08), (12.18, 32.88, -7.875e-08), (12.17, 32.89, -8.533e-08), (12.19, 32.87, -9.419e-08), (12.22, 32.86, -7.029e-08), (12.21, 32.87, -7.92e-08), (12.23, 32.85, -9.095e-08), (12.29, 32.83, -9.912e-08), (12.25, 32.84, -8.074e-08), (12.27, 32.84, -6.187e-08), (12.28, 32.84, -4.439e-08), (12.31, 32.83, -9.374e-08), (12.33, 32.83, -9.018e-08), (12.39, 32.82, -8.644e-08), (12.43, 32.81, -9.79e-08), (12.41, 32.82, -5.427e-08), (12.42, 32.82, -3.329e-08), (12.49, 32.81, -8.934e-08), (12.53, 32.8, -8.481e-08), (12.55, 32.79, -9.926e-08), (12.55, 32.8, -4.735e-08), (12.57, 32.79, -9.264e-08), (12.61, 32.79, -9.021e-08), (12.65, 32.79, -9.655e-08), (12.63, 32.79, -9.323e-08), (12.68, 32.79, -9.3e-08), (12.71, 32.79, -9.156e-08), (12.73, 32.79, -9.159e-08), (12.77, 32.79, -9.229e-08), (12.83, 32.79, -9.757e-08), (12.79, 32.79, -9.364e-08), (12.96, 32.73, -9.988e-08), (12.84, 32.8, -4.578e-08), (12.85, 32.8, -6.57e-08), (12.89, 32.81, -8.926e-08), (12.92, 32.82, -4.439e-08), (12.91, 32.81, -9.177e-08), (12.93, 32.82, -7.857e-08), (12.97, 32.83, -9.039e-08), (12.99, 32.83, -9.706e-08), (12.99, 32.84, -5.327e-08), (13.03, 32.85, -9.127e-08), (13.05, 32.85, -9.119e-08), (13.07, 32.85, -9.926e-08), (13.07, 32.86, -6.049e-08), (13.09, 32.86, -9.282e-08), (13.13, 32.87, -9.349e-08), (13.14, 32.88, -4.162e-08), (13.15, 32.88, -7.807e-08), (13.21, 32.89, -9.821e-08), (13.19, 32.89, -8.934e-08), (13.21, 32.9, -9.034e-08), (13.25, 32.91, -8.723e-08), (13.27, 32.91, -9.14e-08), (13.31, 32.9, -8.15e-08), (13.31, 32.89, -9.926e-08), (13.35, 32.89, -9.625e-08), (13.33, 32.89, -9.104e-08), (13.39, 32.87, -9.473e-08), (13.37, 32.88, -7.277e-08), (13.38, 32.88, -4.439e-08), (13.41, 32.87, -8.897e-08), (13.44, 32.86, -7.596e-08), (13.43, 32.86, -7.955e-08), (13.45, 32.85, -9.518e-08), (13.47, 32.85, -8.424e-08), (13.53, 32.81, -9.862e-08), (13.49, 32.83, -9.681e-08), (13.49, 32.84, -5.693e-08), (13.51, 32.83, -8.566e-08), (13.57, 32.8, -9.421e-08), (13.53, 32.82, -6.792e-08), (13.55, 32.81, -8.684e-08), (13.57, 32.79, -9.844e-08), (13.61, 32.78, -9.639e-08), (13.59, 32.79, -8.894e-08), (13.63, 32.78, -9.705e-08), (13.65, 32.79, -8.848e-08), (13.68, 32.79, -9.069e-08), (13.71, 32.79, -9.144e-08), (13.73, 32.79, -9.461e-08), (13.75, 32.79, -9.791e-08), (14.1, 32.64, -9.988e-08), (13.77, 32.79, -9.614e-08), (13.78, 32.8, -4.578e-08), (13.81, 32.79, -9.508e-08), (13.79, 32.79, -9.692e-08), (13.79, 32.8, -4.661e-08), (13.83, 32.79, -9.257e-08), (13.86, 32.78, -8.185e-08), (13.89, 32.78, -6.48e-08), (13.93, 32.77, -9.645e-08), (13.91, 32.77, -9.536e-08), (13.9, 32.78, -4.439e-08), (13.96, 32.76, -7.073e-08), (13.95, 32.77, -8.341e-08), (13.97, 32.75, -8.978e-08), (14.01, 32.73, -8.834e-08), (13.99, 32.73, -9.677e-08), (13.99, 32.74, -6.95e-08), (14.03, 32.72, -7.491e-08), (14.05, 32.72, -4.92e-08), (14.07, 32.71, -9.536e-08), (14.06, 32.72, -4.439e-08), (14.31, 32.63, -9.375e-08), (14.35, 32.59, -9.56e-08), (14.33, 32.61, -9.294e-08), (14.32, 32.62, -7.135e-08), (14.35, 32.61, -7.584e-08), (14.42, 32.48, -9.988e-08), (14.37, 32.57, -9.926e-08), (14.37, 32.59, -7.469e-08), (14.39, 32.55, -9.66e-08), (14.39, 32.57, -7.732e-08), (14.09, 32.71, -9.228e-08), (14.13, 32.71, -9.084e-08), (14.17, 32.7, -9.176e-08), (14.19, 32.69, -9.307e-08), (14.19, 32.7, -7.01e-08), (14.21, 32.69, -8.684e-08), (14.23, 32.67, -9.681e-08), (14.23, 32.68, -6.249e-08), (14.27, 32.65, -9.489e-08), (14.25, 32.67, -8.533e-08), (14.26, 32.66, -5.771e-08), (14.29, 32.65, -8.192e-08), (14.3, 32.64, -5.438e-08), (14.43, 32.53, -8.942e-08), (14.41, 32.55, -7.999e-08), (14.42, 32.54, -3.329e-08), (14.45, 32.51, -9.009e-08), (14.44, 32.52, -4.162e-08), (14.47, 32.51, -8.647e-08), (14.5, 32.5, -8.292e-08), (14.53, 32.5, -7.305e-08), (14.55, 32.5, -7.246e-08), (14.59, 32.49, -9.853e-08), (14.57, 32.49, -9.926e-08), (14.57, 32.5, -4.786e-08), (14.61, 32.49, -9.134e-08), (14.63, 32.49, -8.276e-08), (14.65, 32.47, -9.513e-08), (14.64, 32.48, -5.771e-08), (14.67, 32.47, -8.566e-08), (14.69, 32.45, -9.848e-08), (14.69, 32.46, -6.792e-08), (14.75, 32.43, -9.728e-08), (14.71, 32.45, -8.761e-08), (15.03, 32.41, -9.973e-08), (14.74, 32.44, -6.03e-08), (14.77, 32.43, -9.712e-08), (14.79, 32.43, -9.156e-08), (14.81, 32.43, -8.876e-08), (14.83, 32.43, -8.837e-08), (14.91, 32.42, -9.109e-08), (14.87, 32.42, -8.74e-08), (14.89, 32.42, -8.517e-08), (14.93, 32.42, -8.682e-08), (14.95, 32.42, -7.454e-08), (14.99, 32.42, -7.636e-08), (15.01, 32.42, -7.146e-08), (15.03, 32.42, -4.661e-08), (15.49, 31.63, -9.969e-08), (15.32, 32.03, -9.741e-08), (15.35, 31.95, -9.366e-08), (15.35, 31.97, -8.942e-08), (15.33, 31.99, -9.848e-08), (15.36, 31.94, -7.722e-08), (15.34, 31.99, -6.3e-08), (15.17, 32.18, -9.988e-08), (15.25, 32.33, -8.893e-08), (15.27, 32.29, -9.848e-08), (15.27, 32.31, -8.437e-08), (15.31, 32.23, -9.431e-08), (15.29, 32.27, -8.959e-08), (15.28, 32.29, -7.01e-08), (15.31, 32.25, -7.787e-08), (15.3, 32.26, -4.162e-08), (15.33, 32.01, -8.761e-08), (15.33, 32.05, -8.529e-08), (15.33, 32.07, -9.089e-08), (15.33, 32.09, -9.848e-08), (15.35, 32.17, -9.199e-08), (15.33, 32.19, -9.848e-08), (15.33, 32.21, -8.437e-08), (15.32, 32.22, -5.868e-08), (15.34, 32.09, -5.993e-08), (15.35, 32.13, -9.377e-08), (15.35, 32.15, -9.525e-08), (15.34, 32.19, -7.01e-08), (15.05, 32.41, -9.039e-08), (15.09, 32.4, -9.186e-08), (15.11, 32.39, -9.569e-08), (15.1, 32.4, -4.578e-08), (15.17, 32.38, -9.297e-08), (15.13, 32.39, -8.586e-08), (15.19, 32.37, -9.519e-08), (15.18, 32.38, -4.439e-08), (15.25, 32.35, -9.463e-08), (15.21, 32.37, -8.963e-08), (15.24, 32.36, -6.782e-08), (15.23, 32.37, -8.314e-08), (15.26, 32.32, -5.868e-08), (15.47, 31.65, -9.94e-08), (15.47, 31.67, -9.773e-08), (15.51, 31.61, -9.528e-08), (15.49, 31.65, -7.382e-08), (15.5, 31.63, -7.166e-08), (15.55, 31.57, -9.295e-08), (15.53, 31.59, -9.399e-08), (15.52, 31.61, -7.132e-08), (15.54, 31.58, -6.703e-08), (15.57, 31.55, -9.083e-08), (15.56, 31.56, -6.126e-08), (15.6, 31.52, -7.103e-08), (15.59, 31.53, -8.835e-08), (15.58, 31.54, -5.327e-08), (15.65, 31.45, -9.853e-08), (15.63, 31.49, -8.81e-08), (15.61, 31.51, -8.602e-08), (15.65, 31.47, -8.5e-08), (15.62, 31.5, -4.162e-08), (15.64, 31.48, -3.329e-08), (15.67, 31.43, -9.926e-08), (15.67, 31.45, -7.547e-08), (15.39, 31.87, -8.964e-08), (15.37, 31.89, -9.926e-08), (15.37, 31.91, -8.934e-08), (15.41, 31.81, -8.695e-08), (15.39, 31.85, -9.518e-08), (15.38, 31.89, -6.68e-08), (15.43, 31.77, -9.108e-08), (15.4, 31.84, -6.598e-08), (15.45, 31.73, -8.704e-08), (15.43, 31.75, -9.603e-08), (15.42, 31.8, -4.898e-08), (15.45, 31.71, -8.93e-08), (15.44, 31.74, -5.951e-08), (15.46, 31.7, -5.679e-08), (15.36, 32.16, -4.578e-08), (15.36, 32.16, -4.162e-08), (16.11, 31.25, -9.974e-08), (15.79, 31.37, -9.79e-08), (15.83, 31.35, -9.375e-08), (15.81, 31.37, -7.792e-08), (15.86, 31.34, -6.99e-08), (15.89, 31.33, -9.418e-08), (15.87, 31.33, -9.43e-08), (15.93, 31.31, -9.39e-08), (15.92, 31.32, -5.806e-08), (15.95, 31.31, -8.324e-08), (15.97, 31.29, -9.77e-08), (15.97, 31.3, -6.084e-08), (15.99, 31.29, -9.387e-08), (15.71, 31.41, -9.695e-08), (15.69, 31.43, -8.737e-08), (15.71, 31.42, -6.638e-08), (15.75, 31.39, -9.515e-08), (15.73, 31.41, -8.566e-08), (15.74, 31.4, -6.193e-08), (15.77, 31.39, -8.075e-08), (15.78, 31.38, -5.438e-08), (15.82, 31.36, -4.412e-08), (16.03, 31.27, -9.611e-08), (16.01, 31.28, -7.88e-08), (16.02, 31.28, -4.528e-08), (16.05, 31.27, -8.849e-08), (16.08, 31.26, -8.039e-08), (16.11, 31.26, -5.261e-08), (16.13, 31.25, -9.44e-08), (16.15, 31.25, -8.983e-08), (16.17, 31.25, -8.788e-08), (16.23, 31.23, -9.931e-08), (16.2, 31.24, -7.924e-08), (16.22, 31.24, -7.029e-08), (16.25, 31.23, -9.736e-08), (16.3, 31.22, -8.149e-08), (16.33, 31.22, -8.657e-08), (16.81, 31.19, -9.983e-08), (16.35, 31.21, -9.458e-08), (16.37, 31.21, -9.111e-08), (16.39, 31.21, -9.129e-08), (16.41, 31.2, -8.74e-08), (16.47, 31.2, -8.993e-08), (16.49, 31.21, -9.241e-08), (16.57, 31.21, -9.564e-08), (16.59, 31.21, -9.156e-08), (16.66, 31.21, -9.303e-08), (16.69, 31.21, -9.447e-08), (16.73, 31.21, -9.275e-08), (16.75, 31.21, -8.886e-08), (16.79, 31.2, -9.085e-08), (16.81, 31.2, -5.29e-08), (16.83, 31.19, -9.119e-08), (16.88, 31.18, -8.435e-08), (16.91, 31.17, -9.626e-08), (16.9, 31.18, -4.439e-08), (16.93, 31.17, -9.262e-08), (16.97, 31.16, -8.03e-08), (17.17, 31.11, -9.984e-08), (16.99, 31.16, -5.29e-08), (17.09, 31.13, -9.923e-08), (17.06, 31.14, -8.602e-08), (17.01, 31.15, -9.119e-08), (17.08, 31.14, -4.439e-08), (17.11, 31.13, -9.106e-08), (17.15, 31.12, -8.057e-08), (17.17, 31.12, -5.76e-08), (17.25, 31.1, -9.303e-08), (17.19, 31.11, -9.378e-08), (17.27, 31.09, -9.447e-08), (17.26, 31.1, -4.439e-08), (17.49, 31.03, -9.914e-08), (17.43, 31.05, -9.76e-08), (17.54, 31.02, -8.853e-08), (17.51, 31.03, -8.694e-08), (17.53, 31.02, -7.513e-08), (17.55, 31.01, -9.43e-08), (17.57, 31.01, -8.694e-08), (17.59, 31.0, -7.569e-08), (17.3, 31.09, -8.951e-08), (17.35, 31.07, -9.825e-08), (17.33, 31.08, -7.937e-08), (17.35, 31.08, -5.69e-08), (17.37, 31.07, -9.364e-08), (17.39, 31.07, -8.694e-08), (17.41, 31.06, -7.513e-08), (17.42, 31.06, -4.439e-08), (17.45, 31.05, -8.694e-08), (17.47, 31.04, -7.513e-08), (17.48, 31.04, -4.439e-08), (17.61, 30.99, -9.328e-08), (17.6, 31.0, -4.439e-08), (17.64, 30.98, -8.531e-08), (17.67, 30.97, -9.246e-08), (17.66, 30.98, -4.162e-08), (17.7, 30.96, -8.038e-08), (17.73, 30.95, -9.246e-08), (17.72, 30.96, -4.162e-08), (17.76, 30.94, -7.606e-08), (17.79, 30.93, -9.716e-08), (17.78, 30.94, -4.162e-08), (17.82, 30.92, -8.258e-08), (17.84, 30.92, -6.861e-08), (17.86, 30.9, -8.1e-08), (17.85, 30.91, -9.125e-08), (17.89, 30.87, -8.676e-08), (17.87, 30.89, -9.083e-08), (17.9, 30.86, -7.221e-08), (17.88, 30.88, -5.327e-08), (17.91, 30.85, -9.349e-08), (17.93, 30.85, -8.751e-08), (17.97, 30.84, -7.6e-08), (17.95, 30.84, -8.089e-08), (17.99, 30.83, -9.634e-08), (17.97, 30.83, -9.77e-08), (18.05, 30.81, -9.675e-08), (18.03, 30.82, -7.243e-08), (18.04, 30.82, -3.329e-08), (18.11, 30.79, -9.666e-08), (18.09, 30.8, -7.852e-08), (18.1, 30.8, -4.606e-08), (18.13, 30.79, -8.963e-08), (18.15, 30.78, -8.386e-08), (18.17, 30.77, -9.926e-08), (18.17, 30.78, -5.916e-08), (18.19, 30.77, -9.104e-08), (18.21, 30.77, -7.423e-08), (18.23, 30.75, -8.616e-08), (18.22, 30.76, -3.329e-08), (18.25, 30.73, -9.196e-08), (18.24, 30.74, -5.327e-08), (18.26, 30.72, -6.597e-08), (16.34, 31.22, 3.329e-08)], [], [(10, 5, 6), (10, 6, 2), (10, 2, 3), (10, 8, 9), (10, 9, 4), (18, 14, 15), (10, 17, 18), (10, 18, 16), (10, 16, 12), (24, 19, 20), (10, 25, 26), (31, 26, 27), (32, 28, 29), (10, 29, 30), (3, 0, 32), (34, 10, 33), (37, 10, 36), (38, 39, 10), (40, 10, 39), (42, 10, 40), (44, 45, 43), (10, 46, 47), (48, 49, 50), (61, 58, 60), (57, 56, 55), (59, 57, 58), (10, 53, 54), (130, 62, 63), (130, 63, 64), (10, 64, 51), (10, 51, 52), (10, 47, 48), (10, 67, 68), (10, 73, 74), (10, 74, 75), (10, 75, 67), (10, 80, 77), (10, 77, 78), (72, 78, 71), (10, 50, 79), (10, 79, 80), (88, 84, 85), (10, 85, 82), (90, 86, 87), (96, 91, 92), (105, 94, 95), (105, 97, 98), (105, 98, 99), (10, 93, 88), (105, 100, 101), (105, 101, 102), (105, 103, 104), (105, 93, 10), (105, 69, 106), (107, 22, 23), (10, 23, 24), (10, 24, 21), (10, 82, 107), (108, 10, 45), (109, 10, 108), (112, 113, 109), (10, 109, 113), (116, 10, 113), (115, 116, 113), (118, 10, 116), (117, 118, 116), (120, 10, 118), (120, 118, 119), (122, 123, 120), (10, 120, 123), (124, 10, 123), (125, 126, 124), (127, 10, 126), (128, 129, 127), (62, 130, 65), (131, 133, 132), (10, 135, 134), (10, 136, 135), (10, 137, 136), (10, 138, 137), (10, 139, 138), (10, 140, 139), (10, 141, 140), (10, 142, 141), (10, 143, 142), (10, 145, 144), (147, 10, 129), (148, 10, 147), (149, 10, 148), (150, 10, 149), (152, 10, 151), (154, 155, 153), (156, 10, 155), (157, 10, 156), (159, 10, 158), (165, 10, 162), (163, 165, 162), (164, 165, 163), (166, 167, 165), (167, 10, 165), (10, 167, 169), (10, 169, 170), (172, 10, 170), (173, 10, 172), (175, 10, 174), (177, 10, 176), (178, 10, 177), (181, 182, 180), (788, 185, 186), (788, 186, 187), (197, 190, 191), (205, 198, 199), (201, 199, 200), (202, 206, 201), (189, 184, 203), (189, 203, 204), (788, 204, 205), (207, 209, 206), (209, 788, 199), (209, 199, 206), (208, 210, 209), (10, 215, 146), (10, 216, 215), (10, 217, 216), (10, 220, 219), (10, 221, 220), (10, 222, 221), (223, 224, 222), (223, 226, 225), (781, 227, 223), (781, 228, 227), (781, 229, 228), (232, 234, 233), (781, 234, 232), (781, 236, 235), (781, 237, 236), (781, 242, 241), (781, 243, 242), (781, 247, 246), (248, 247, 781), (781, 249, 248), (781, 251, 250), (781, 252, 251), (252, 254, 253), (252, 256, 254), (781, 257, 256), (781, 258, 257), (781, 259, 258), (781, 260, 259), (781, 261, 260), (781, 262, 261), (781, 265, 264), (266, 268, 267), (781, 270, 269), (274, 272, 781), (781, 276, 275), (781, 277, 276), (279, 278, 781), (781, 281, 280), (781, 283, 282), (288, 286, 781), (291, 288, 781), (288, 294, 292), (288, 296, 294), (288, 298, 297), (295, 299, 288), (300, 302, 295), (300, 303, 302), (288, 306, 305), (288, 308, 306), (307, 309, 288), (310, 312, 307), (310, 314, 312), (315, 316, 313), (317, 319, 318), (288, 320, 317), (288, 322, 321), (288, 325, 324), (288, 328, 327), (288, 330, 329), (288, 332, 331), (333, 336, 288), (334, 340, 333), (341, 334, 288), (343, 338, 288), (345, 339, 288), (347, 288, 335), (349, 288, 348), (350, 348, 291), (352, 288, 349), (353, 349, 348), (291, 354, 350), (356, 351, 335), (358, 355, 291), (360, 357, 358), (368, 365, 366), (369, 367, 368), (390, 361, 362), (390, 362, 359), (372, 370, 390), (390, 360, 358), (374, 371, 372), (376, 373, 374), (379, 377, 376), (381, 378, 379), (390, 380, 381), (390, 381, 379), (386, 384, 382), (386, 382, 390), (388, 385, 386), (390, 364, 389), (390, 389, 388), (390, 358, 291), (392, 391, 756), (392, 756, 369), (395, 393, 394), (390, 400, 398), (390, 402, 403), (407, 406, 390), (390, 410, 411), (390, 411, 409), (415, 412, 413), (390, 417, 415), (421, 418, 419), (390, 419, 416), (423, 420, 421), (423, 421, 390), (429, 427, 426), (430, 428, 429), (437, 431, 430), (433, 434, 432), (437, 435, 433), (390, 439, 438), (390, 440, 439), (426, 424, 445), (429, 445, 423), (390, 430, 429), (390, 442, 441), (444, 443, 442), (390, 449, 446), (449, 451, 450), (390, 453, 452), (390, 454, 453), (390, 457, 455), (459, 456, 458), (390, 458, 457), (460, 459, 390), (463, 461, 462), (472, 470, 471), (475, 473, 472), (476, 474, 475), (478, 476, 475), (469, 468, 512), (475, 471, 512), (512, 486, 485), (512, 488, 487), (512, 482, 478), (512, 478, 475), (512, 490, 488), (497, 494, 495), (500, 499, 497), (504, 501, 502), (512, 506, 504), (512, 504, 502), (509, 507, 505), (512, 510, 508), (497, 495, 512), (502, 497, 512), (515, 513, 514), (517, 515, 512), (512, 519, 517), (512, 520, 519), (512, 522, 521), (512, 523, 522), (512, 525, 524), (512, 527, 526), (512, 529, 527), (512, 757, 529), (532, 528, 531), (647, 533, 531), (647, 531, 512), (539, 541, 538), (604, 544, 545), (604, 545, 546), (604, 546, 543), (604, 543, 541), (604, 541, 539), (552, 547, 548), (647, 534, 535), (556, 758, 555), (556, 554, 647), (647, 557, 558), (563, 559, 560), (563, 560, 647), (647, 565, 561), (647, 561, 562), (647, 562, 563), (647, 567, 564), (570, 568, 569), (647, 570, 567), (539, 536, 573), (539, 573, 572), (604, 574, 575), (580, 576, 577), (583, 578, 579), (604, 583, 580), (587, 584, 585), (590, 587, 586), (590, 583, 604), (592, 591, 589), (604, 551, 552), (604, 597, 551), (604, 599, 600), (604, 600, 597), (604, 603, 599), (604, 605, 602), (604, 602, 603), (590, 604, 570), (647, 590, 570), (607, 595, 594), (610, 608, 609), (590, 613, 611), (590, 615, 614), (590, 616, 617), (621, 618, 590), (625, 626, 624), (621, 627, 620), (629, 621, 590), (622, 631, 590), (623, 632, 590), (590, 633, 623), (619, 633, 590), (637, 635, 590), (638, 590, 635), (590, 639, 619), (638, 640, 590), (637, 641, 635), (590, 642, 637), (636, 644, 590), (649, 590, 647), (648, 651, 590), (652, 648, 590), (648, 653, 651), (649, 654, 590), (707, 647, 657), (662, 606, 659), (657, 647, 606), (663, 606, 660), (664, 663, 660), (666, 606, 663), (671, 657, 669), (672, 657, 671), (675, 657, 672), (677, 657, 674), (679, 657, 676), (680, 658, 657), (682, 657, 678), (683, 681, 682), (684, 680, 681), (656, 686, 649), (687, 688, 656), (690, 691, 689), (693, 694, 759), (647, 698, 696), (699, 700, 698), (647, 701, 699), (647, 702, 701), (705, 704, 647), (708, 709, 707), (713, 707, 657), (721, 714, 657), (723, 716, 717), (715, 724, 720), (728, 726, 725), (729, 733, 657), (734, 727, 731), (657, 737, 729), (742, 739, 657), (740, 742, 730), (740, 743, 742), (745, 740, 741), (747, 657, 746), (750, 657, 747), (751, 749, 750), (752, 657, 749), (754, 657, 752), (755, 727, 754), (10, 179, 182), (761, 10, 182), (774, 781, 778), (781, 770, 771), (772, 766, 767), (781, 763, 764), (781, 764, 768), (773, 781, 768), (781, 779, 780), (788, 194, 195), (788, 197, 192), (788, 784, 785), (196, 788, 195), (788, 767, 786), (788, 786, 787), (788, 787, 783), (789, 781, 788), (788, 209, 210), (788, 210, 212), (213, 788, 212), (214, 788, 213), (792, 788, 791), (793, 788, 792), (795, 796, 794), (797, 788, 796), (798, 788, 797), (800, 801, 799), (804, 788, 803), (806, 788, 804), (805, 806, 804), (807, 789, 806), (809, 810, 789), (814, 789, 813), (789, 810, 812), (816, 789, 815), (817, 818, 816), (819, 789, 818), (821, 789, 820), (822, 789, 821), (823, 789, 822), (825, 827, 824), (830, 826, 827), (830, 827, 828), (829, 830, 828), (832, 789, 830), (832, 830, 831), (833, 789, 832), (834, 831, 830), (836, 832, 831), (837, 833, 832), (839, 833, 838), (843, 833, 841), (845, 833, 844), (846, 833, 845), (847, 848, 846), (849, 851, 833), (850, 851, 849), (853, 854, 851), (854, 833, 851), (855, 856, 854), (857, 858, 856), (859, 854, 856), (859, 856, 858), (862, 859, 861), (865, 781, 862), (866, 867, 781), (869, 781, 867), (868, 869, 867), (871, 781, 870), (872, 873, 781), (875, 781, 873), (874, 875, 873), (878, 781, 876), (881, 781, 880), (883, 884, 882), (930, 890, 891), (892, 930, 891), (897, 895, 896), (898, 936, 897), (900, 936, 899), (906, 781, 884), (887, 906, 884), (909, 888, 889), (907, 781, 906), (911, 914, 910), (917, 912, 913), (920, 915, 916), (930, 917, 913), (930, 913, 909), (922, 781, 921), (923, 781, 922), (929, 927, 931), (930, 928, 929), (925, 919, 920), (930, 929, 935), (930, 935, 924), (909, 889, 890), (930, 892, 901), (936, 894, 895), (904, 902, 903), (938, 930, 936), (939, 902, 904), (937, 939, 940), (937, 940, 941), (942, 937, 941), (943, 937, 942), (937, 902, 939), (945, 937, 943), (948, 945, 946), (949, 937, 947), (951, 937, 949), (952, 937, 950), (955, 937, 952), (956, 937, 954), (958, 937, 953), (959, 958, 957), (960, 958, 959), (963, 930, 979), (966, 964, 965), (967, 930, 964), (970, 930, 967), (971, 969, 970), (974, 972, 973), (976, 938, 972), (976, 972, 975), (980, 961, 978), (981, 979, 961), (984, 930, 969), (985, 930, 983), (987, 930, 985), (988, 930, 986), (990, 930, 988), (992, 989, 991), (930, 989, 993), (995, 930, 994), (997, 930, 995), (998, 996, 997), (1000, 930, 999), (1003, 930, 1001), (1004, 930, 1003), (1006, 930, 1004), (1007, 930, 1005), (1010, 1011, 930), (1014, 1013, 1011), (1019, 1013, 1018), (1020, 1021, 1013), (1022, 1013, 1021), (1025, 1027, 1013), (1026, 1027, 1025), (781, 1013, 1027), (1029, 1030, 1028), (1031, 781, 1030), (1034, 1035, 1033), (1036, 1033, 1035), (1037, 781, 1036), (1039, 781, 1037), (1042, 1040, 1041), (1043, 781, 1040), (1045, 781, 1043), (1046, 781, 1044), (1047, 781, 1046), (1050, 781, 1047), (1051, 1048, 1049), (1052, 781, 1048), (1053, 1048, 1051), (1054, 1052, 1048), (1055, 781, 1052), (1056, 781, 1055), (1058, 781, 1056), (1059, 781, 1058), (1061, 1062, 781), (1063, 781, 1062), (1065, 1067, 1063), (1066, 1068, 1065), (1070, 781, 1067), (1072, 781, 1071), (1075, 781, 1072), (1078, 781, 1076), (1081, 781, 1078), (1064, 781, 1079), (1083, 1064, 1082), (1085, 1064, 1083), (1088, 781, 1086), (1092, 1091, 1087), (1095, 1094, 1092), (1096, 1064, 1084), (1097, 1064, 1096), (1100, 1064, 1098), (1102, 781, 1099), (1103, 1099, 1101), (1105, 781, 1102), (1106, 1104, 1105), (1108, 781, 1107), (1111, 1091, 1110), (1114, 1091, 1112), (1115, 1091, 1114), (1116, 1091, 1115), (1117, 1091, 1116), (1119, 1091, 1117), (1122, 781, 1121), (1123, 781, 1122), (1127, 781, 1125), (1129, 781, 1126), (1131, 1128, 1129), (1132, 781, 1128), (1134, 781, 1133), (1135, 781, 1134), (1137, 1130, 1135), (1138, 1136, 1137), (1139, 1130, 1136), (1141, 1130, 1140), (1142, 1130, 1141), (1145, 390, 1151), (1148, 390, 1145), (1150, 1147, 1148), (1154, 1151, 1152), (1157, 1151, 1153), (1159, 1155, 1156), (1166, 1151, 1155), (1151, 1168, 1163), (1171, 1164, 1165), (1173, 1130, 1172), (1176, 1151, 1174), (1179, 1178, 1176), (1180, 1151, 1178), (1183, 1180, 1181), (1152, 1151, 1180), (1185, 1144, 390), (1188, 1144, 1185), (1189, 1187, 1144), (1192, 390, 1187), (1193, 1190, 1191), (1195, 390, 1190), (1198, 390, 1194), (1201, 390, 1196), (1202, 1199, 1200), (1203, 1200, 1201), (1204, 1202, 1200), (1205, 390, 1199), (1209, 390, 1149), (1212, 1207, 1208), (1214, 1210, 390), (1214, 390, 1211), (1218, 1186, 390), (1217, 1213, 1210), (1219, 1215, 1216), (1220, 1186, 1218), (1222, 1170, 1164), (1225, 390, 1224), (1227, 390, 1225), (1229, 390, 1227), (1230, 390, 1228), (1232, 390, 1230), (1233, 390, 1232), (1235, 390, 1233), (1237, 390, 1205), (1238, 1236, 1237), (1240, 390, 1236), (1241, 1239, 1240), (1242, 1224, 1239), (1245, 390, 1235), (1247, 1245, 1246), (1249, 1223, 1248), (1253, 1223, 1252), (1255, 1223, 1253), (1256, 1254, 1255), (1257, 390, 1254), (1258, 390, 1257), (1263, 390, 1262), (1265, 390, 1264), (1266, 1260, 1265), (1269, 1260, 1268), (1270, 1260, 1269), (1271, 1260, 1270), (1272, 1260, 1271), (1276, 1260, 1275), (1277, 1260, 1276), (1278, 1277, 1276), (1279, 512, 1277), (647, 512, 1281), (1283, 1281, 512), (1287, 1281, 1283), (1288, 1281, 1287), (647, 1281, 1290), (1293, 647, 1290), (1296, 647, 1294), (1298, 1296, 1297), (1300, 647, 1299), (1301, 647, 1300), (1302, 647, 1292), (1303, 647, 1302), (1305, 1303, 1304), (1306, 647, 1303), (1295, 647, 1306), (1308, 1295, 1307), (1309, 1295, 1308), (1311, 1294, 1310), (1312, 1294, 1311), (1313, 647, 1301), (1315, 647, 1313), (1316, 647, 1315), (1318, 647, 1316), (1319, 647, 1318), (1321, 647, 1319), (1325, 647, 1324), (1327, 647, 1325), (1329, 647, 1326), (1331, 1328, 1329), (1332, 647, 1330), (1333, 647, 1332), (1335, 647, 1333), (1337, 647, 1334), (1338, 647, 1336), (1343, 1341, 1342), (1345, 606, 1344), (1347, 606, 1345), (1348, 606, 1346), (1349, 606, 1348), (1350, 606, 1349), (1353, 606, 1350), (1354, 659, 1352), (61, 59, 58), (65, 59, 61), (512, 531, 530), (626, 625, 620), (627, 626, 620), (781, 773, 778), (777, 781, 776), (779, 777, 775), (934, 781, 932), (928, 934, 926), (930, 934, 928), (935, 931, 933), (935, 929, 931), (2, 6, 1), (10, 4, 5), (10, 7, 8), (12, 16, 11), (10, 13, 7), (16, 18, 15), (10, 21, 17), (13, 10, 12), (21, 24, 20), (10, 30, 25), (31, 10, 26), (10, 32, 29), (31, 33, 10), (10, 3, 32), (34, 35, 10), (35, 36, 10), (37, 38, 10), (41, 42, 40), (42, 43, 10), (43, 45, 10), (10, 54, 46), (57, 59, 56), (10, 52, 53), (62, 65, 61), (10, 130, 64), (67, 75, 66), (69, 10, 68), (71, 78, 70), (10, 72, 73), (80, 79, 76), (72, 10, 78), (10, 48, 50), (82, 85, 81), (84, 88, 83), (10, 88, 85), (88, 90, 87), (90, 93, 89), (93, 96, 92), (88, 93, 90), (105, 99, 94), (96, 105, 95), (105, 102, 97), (93, 105, 96), (105, 104, 100), (105, 106, 103), (105, 10, 69), (10, 107, 23), (110, 111, 109), (111, 112, 109), (114, 115, 113), (121, 122, 120), (124, 126, 10), (127, 129, 10), (10, 131, 130), (131, 10, 133), (10, 134, 133), (143, 10, 144), (10, 146, 145), (150, 151, 10), (152, 153, 10), (153, 155, 10), (157, 158, 10), (159, 160, 10), (160, 162, 10), (161, 163, 162), (168, 169, 167), (171, 172, 170), (173, 174, 10), (175, 176, 10), (178, 179, 10), (180, 182, 179), (788, 193, 185), (188, 788, 187), (192, 197, 191), (788, 192, 193), (201, 206, 199), (788, 189, 204), (199, 788, 205), (788, 188, 189), (211, 212, 210), (10, 218, 217), (10, 219, 218), (223, 222, 10), (781, 223, 10), (224, 223, 225), (230, 229, 781), (232, 231, 230), (781, 232, 230), (234, 781, 235), (781, 238, 237), (238, 240, 239), (781, 240, 238), (240, 781, 241), (781, 244, 243), (781, 245, 244), (245, 781, 246), (249, 781, 250), (254, 256, 255), (781, 256, 252), (781, 263, 262), (263, 781, 264), (781, 266, 265), (781, 268, 266), (268, 781, 269), (270, 272, 271), (781, 272, 270), (272, 274, 273), (274, 781, 275), (781, 278, 277), (279, 781, 280), (281, 781, 282), (781, 284, 283), (285, 284, 781), (286, 285, 781), (286, 288, 287), (288, 289, 287), (288, 290, 289), (288, 292, 290), (292, 294, 293), (288, 297, 296), (288, 299, 298), (295, 302, 301), (288, 300, 295), (300, 304, 303), (288, 305, 300), (288, 309, 308), (310, 307, 288), (307, 312, 311), (288, 313, 310), (288, 315, 313), (288, 318, 315), (317, 318, 288), (288, 321, 320), (288, 323, 322), (288, 324, 323), (288, 326, 325), (288, 327, 326), (288, 329, 328), (288, 331, 330), (334, 333, 288), (288, 336, 332), (337, 342, 288), (338, 337, 288), (342, 341, 288), (344, 343, 288), (339, 344, 288), (346, 345, 288), (347, 346, 288), (291, 348, 288), (352, 335, 288), (291, 355, 354), (351, 347, 335), (390, 369, 368), (390, 370, 361), (360, 390, 359), (390, 374, 372), (376, 377, 375), (390, 376, 374), (390, 379, 376), (390, 383, 380), (390, 382, 383), (388, 389, 387), (390, 388, 386), (389, 364, 363), (390, 366, 364), (390, 368, 366), (390, 392, 369), (390, 394, 392), (390, 395, 394), (390, 396, 395), (390, 397, 396), (390, 399, 397), (390, 398, 399), (390, 401, 400), (403, 401, 390), (390, 404, 402), (390, 406, 404), (407, 405, 406), (409, 407, 390), (409, 411, 408), (390, 413, 410), (390, 415, 413), (415, 417, 414), (390, 416, 417), (390, 421, 419), (426, 427, 425), (437, 433, 431), (433, 435, 434), (435, 437, 436), (437, 390, 438), (390, 441, 440), (423, 445, 422), (429, 426, 445), (390, 429, 423), (390, 437, 430), (390, 444, 442), (446, 444, 390), (446, 448, 447), (449, 448, 446), (449, 452, 451), (390, 452, 449), (390, 455, 454), (512, 460, 390), (390, 459, 458), (512, 462, 460), (512, 463, 462), (512, 464, 463), (512, 466, 464), (478, 477, 476), (466, 479, 465), (512, 479, 466), (512, 480, 479), (512, 481, 480), (512, 467, 481), (512, 468, 467), (512, 471, 469), (475, 472, 471), (482, 484, 483), (484, 512, 485), (486, 512, 487), (488, 490, 489), (512, 484, 482), (490, 512, 491), (512, 492, 491), (497, 496, 494), (497, 499, 498), (502, 500, 497), (504, 503, 501), (512, 505, 506), (512, 509, 505), (512, 508, 509), (512, 511, 510), (512, 493, 492), (512, 495, 493), (512, 514, 511), (512, 515, 514), (517, 516, 515), (517, 519, 518), (512, 521, 520), (512, 524, 523), (512, 526, 525), (512, 530, 757), (531, 533, 532), (647, 535, 533), (538, 541, 537), (541, 543, 540), (543, 546, 542), (604, 549, 544), (604, 548, 549), (647, 554, 534), (554, 556, 553), (556, 558, 758), (647, 560, 557), (556, 647, 558), (647, 564, 565), (567, 570, 566), (570, 572, 568), (572, 573, 571), (570, 539, 572), (604, 577, 574), (604, 580, 577), (580, 583, 579), (582, 586, 581), (586, 587, 585), (583, 586, 582), (583, 590, 586), (589, 591, 588), (590, 589, 587), (590, 592, 589), (590, 594, 592), (594, 595, 593), (590, 609, 594), (551, 597, 550), (548, 604, 552), (597, 600, 596), (599, 603, 598), (602, 605, 601), (605, 604, 575), (570, 604, 539), (609, 607, 594), (611, 610, 609), (590, 611, 609), (613, 614, 612), (590, 614, 613), (590, 617, 615), (590, 618, 616), (621, 620, 618), (629, 628, 621), (590, 630, 629), (590, 631, 630), (590, 632, 622), (619, 634, 633), (590, 640, 639), (590, 643, 642), (590, 644, 643), (590, 645, 636), (590, 646, 645), (590, 650, 646), (590, 651, 650), (590, 654, 652), (649, 655, 654), (647, 656, 649), (661, 660, 606), (662, 661, 606), (665, 657, 606), (666, 665, 606), (667, 666, 663), (668, 665, 666), (669, 657, 665), (670, 669, 665), (673, 672, 671), (675, 674, 657), (677, 676, 657), (679, 678, 657), (681, 680, 657), (682, 681, 657), (649, 686, 685), (647, 687, 656), (647, 689, 687), (647, 690, 689), (647, 692, 690), (647, 759, 692), (693, 759, 647), (647, 695, 693), (647, 696, 695), (696, 698, 697), (647, 699, 698), (707, 705, 647), (647, 703, 702), (647, 704, 703), (705, 707, 706), (707, 710, 708), (711, 710, 707), (712, 711, 707), (713, 712, 707), (715, 720, 657), (714, 715, 657), (717, 716, 657), (718, 717, 657), (719, 718, 657), (657, 720, 719), (722, 713, 657), (716, 722, 657), (657, 725, 721), (657, 728, 725), (730, 742, 657), (727, 730, 657), (657, 732, 728), (657, 733, 732), (734, 730, 727), (729, 736, 735), (729, 737, 736), (657, 738, 737), (657, 739, 738), (741, 740, 730), (740, 744, 743), (746, 657, 658), (760, 746, 658), (748, 747, 746), (750, 749, 657), (753, 752, 749), (754, 727, 657), (183, 761, 182), (761, 763, 10), (762, 764, 763), (765, 768, 764), (769, 773, 768), (774, 776, 781), (781, 780, 770), (772, 781, 771), (781, 10, 763), (779, 781, 777), (788, 785, 194), (788, 196, 197), (783, 787, 782), (788, 783, 784), (788, 772, 767), (788, 781, 772), (214, 790, 788), (790, 791, 788), (793, 794, 788), (794, 796, 788), (798, 799, 788), (799, 801, 788), (801, 802, 788), (802, 803, 788), (806, 789, 788), (807, 808, 789), (808, 809, 789), (811, 812, 810), (813, 789, 812), (814, 815, 789), (816, 818, 789), (819, 820, 789), (823, 826, 789), (824, 827, 826), (830, 789, 826), (833, 781, 789), (835, 836, 831), (837, 838, 833), (839, 840, 833), (840, 841, 833), (842, 843, 841), (843, 844, 833), (846, 848, 833), (848, 849, 833), (852, 853, 851), (854, 781, 833), (860, 861, 859), (859, 781, 854), (861, 863, 862), (862, 781, 859), (864, 865, 862), (865, 866, 781), (870, 781, 869), (871, 872, 781), (875, 876, 781), (877, 878, 876), (878, 879, 781), (879, 880, 781), (881, 882, 781), (882, 884, 781), (885, 887, 884), (890, 889, 886), (893, 901, 892), (897, 936, 895), (899, 936, 898), (907, 910, 781), (909, 913, 908), (910, 914, 781), (914, 918, 781), (917, 920, 916), (918, 921, 781), (930, 920, 917), (923, 932, 781), (930, 925, 920), (934, 930, 781), (925, 930, 924), (930, 909, 890), (894, 930, 901), (936, 930, 894), (937, 936, 902), (937, 938, 936), (905, 939, 904), (944, 945, 943), (945, 947, 937), (948, 947, 945), (951, 950, 937), (955, 954, 937), (956, 953, 937), (958, 938, 937), (957, 958, 953), (961, 930, 938), (963, 962, 930), (965, 964, 962), (964, 930, 962), (968, 967, 964), (970, 969, 930), (973, 972, 938), (976, 961, 938), (977, 976, 975), (978, 961, 976), (979, 930, 961), (982, 962, 963), (984, 983, 930), (987, 986, 930), (990, 989, 930), (991, 989, 990), (994, 930, 993), (997, 996, 930), (999, 930, 996), (1001, 930, 1000), (1002, 1001, 1000), (1006, 1005, 930), (1008, 930, 1007), (1008, 1009, 930), (1009, 1010, 930), (1011, 1013, 930), (1010, 1012, 1011), (1013, 781, 930), (1014, 1015, 1013), (1015, 1016, 1013), (1016, 1018, 1013), (1017, 1019, 1018), (1019, 1020, 1013), (1022, 1023, 1013), (1023, 1024, 1013), (1024, 1025, 1013), (1027, 1028, 781), (1028, 1030, 781), (1030, 1032, 1031), (1033, 781, 1031), (1036, 781, 1033), (1039, 1038, 781), (1040, 781, 1038), (1041, 1040, 1038), (1045, 1044, 781), (1049, 1048, 781), (1050, 1049, 781), (1057, 1056, 1055), (1059, 1060, 781), (1060, 1061, 781), (781, 390, 291), (1067, 781, 1063), (1065, 1068, 1067), (1066, 1069, 1068), (1071, 781, 1070), (1074, 1073, 781), (1075, 1074, 781), (1076, 781, 1073), (1077, 1076, 1073), (1080, 1079, 781), (1081, 1080, 781), (1082, 1064, 1079), (1085, 1084, 1064), (1087, 1091, 781), (1088, 1087, 781), (1089, 1088, 1086), (1090, 1087, 1088), (1092, 1094, 1091), (1093, 1092, 1087), (1097, 1098, 1064), (1100, 1099, 1064), (1099, 781, 1064), (1103, 1102, 1099), (1105, 1104, 781), (1107, 781, 1104), (1108, 1086, 781), (1110, 1091, 1094), (1111, 1109, 1091), (1112, 1091, 1109), (1113, 1112, 1109), (1118, 781, 1091), (1119, 1118, 1091), (1120, 1119, 1117), (1121, 781, 1118), (1124, 1123, 1122), (1125, 781, 1123), (1127, 1126, 781), (1129, 1128, 781), (1130, 390, 781), (1133, 781, 1132), (1135, 1130, 781), (1137, 1136, 1130), (1140, 1130, 1139), (1143, 1130, 1142), (1147, 1146, 390), (1148, 1147, 390), (1146, 1149, 390), (1130, 1151, 390), (1154, 1153, 1151), (1156, 1155, 1151), (1157, 1156, 1151), (1159, 1158, 1155), (1160, 1148, 1145), (1151, 1161, 1145), (1151, 1162, 1161), (1151, 1163, 1162), (1164, 1169, 1151), (1165, 1164, 1151), (1166, 1165, 1151), (1167, 1166, 1155), (1151, 1169, 1168), (1164, 1170, 1169), (1173, 1151, 1130), (1174, 1151, 1173), (1175, 1174, 1173), (1177, 1176, 1174), (1178, 1151, 1176), (1181, 1180, 1178), (1183, 1182, 1180), (1184, 1154, 1152), (1186, 1185, 390), (1187, 390, 1144), (1191, 1190, 390), (1192, 1191, 390), (1195, 1194, 390), (1197, 1196, 390), (1198, 1197, 390), (1200, 1199, 390), (1201, 1200, 390), (1206, 1205, 1199), (1208, 1207, 390), (1209, 1208, 390), (1207, 1211, 390), (1210, 1213, 390), (1215, 1218, 390), (1216, 1215, 390), (1213, 1216, 390), (1222, 1221, 1170), (1226, 1225, 1224), (1229, 1228, 390), (1231, 1230, 1228), (1234, 1233, 1232), (1237, 1236, 390), (1240, 1239, 390), (1239, 1224, 390), (1243, 1224, 1242), (1244, 1225, 1226), (1245, 1223, 390), (1246, 1245, 1235), (1248, 1223, 1245), (1250, 1223, 1249), (1252, 1223, 1251), (1254, 390, 1223), (1255, 1254, 1223), (1258, 1259, 390), (1260, 512, 390), (1261, 390, 1259), (1355, 1261, 1259), (1262, 390, 1261), (1264, 390, 1263), (1265, 1260, 390), (1267, 1260, 1266), (1268, 1260, 1267), (1272, 1273, 1260), (1274, 1260, 1273), (1277, 512, 1260), (1280, 512, 1279), (1282, 512, 1280), (1284, 1283, 512), (1285, 1284, 512), (1286, 1283, 1284), (1289, 1281, 1288), (1291, 1290, 1281), (1293, 1292, 647), (1295, 1294, 647), (1297, 1296, 1294), (1299, 647, 1296), (1304, 1303, 1302), (1307, 1295, 1306), (1310, 1294, 1295), (1314, 1313, 1301), (1317, 1316, 1315), (1320, 1319, 1318), (1321, 1322, 647), (1323, 1322, 1321), (1324, 647, 1322), (1327, 1326, 647), (1329, 1328, 647), (1328, 1330, 647), (1335, 1334, 647), (1337, 1336, 647), (1339, 1338, 1336), (1338, 606, 647), (1340, 1338, 1339), (1341, 606, 1338), (1342, 1341, 1338), (1344, 606, 1341), (1347, 1346, 606), (1351, 1350, 1349), (1352, 659, 606), (1353, 1352, 606)])
me_mesh.update()

# ---- objects
ob_mycurve = bpy.data.objects.new('myCurve', me_mesh)

# ---- transforms, parenting, visibility, modifiers, constraints
ob_mycurve.location = (0.0, 0.0, 0.0)
_m = ob_mycurve.modifiers.new('Auto Smooth', 'NODES')
_m.node_group = ng_auto_smooth
_gi = [s.identifier for s in ng_auto_smooth.interface.items_tree if s.item_type == 'SOCKET' and s.in_out == 'INPUT']
_m[_gi[1]] = 3.142  # Angle

# ---- collection membership
scene.collection.objects.link(ob_mycurve)

# ---- scene / render settings (as saved in the file)
scene.frame_start = 1; scene.frame_end = 250; scene.frame_set(1)
scene.render.engine = 'BLENDER_EEVEE_NEXT'
scene.cycles.sampling_pattern = 'TABULATED_SOBOL'
scene.cycles.use_light_tree = False
scene.view_settings.view_transform = 'Filmic'
bpy.context.view_layer.update()

# ---- added for rendering (the .blend has no active camera and no usable light): camera, sun
cam_auto = bpy.data.cameras.new('AutoCamera')
cam_auto.lens = 50.0
cam_auto.sensor_width = 36.0
cam_auto.clip_end = 1000.0
ob_auto_camera = bpy.data.objects.new('AutoCamera', cam_auto)
scene.collection.objects.link(ob_auto_camera)
ob_auto_camera.location = (23.7787, 19.2068, 7.7513)
ob_auto_camera.rotation_euler = (1.09748, -7.21219e-08, 0.694738)
scene.camera = ob_auto_camera
light_auto_sun = bpy.data.lights.new('AutoSun', 'SUN')
light_auto_sun.energy = 3.0
light_auto_sun.angle = 0.0523599
ob_auto_sun = bpy.data.objects.new('AutoSun', light_auto_sun)
scene.collection.objects.link(ob_auto_sun)
ob_auto_sun.rotation_euler = (0.872665, 0.174533, 0.523599)
bpy.context.view_layer.update()
